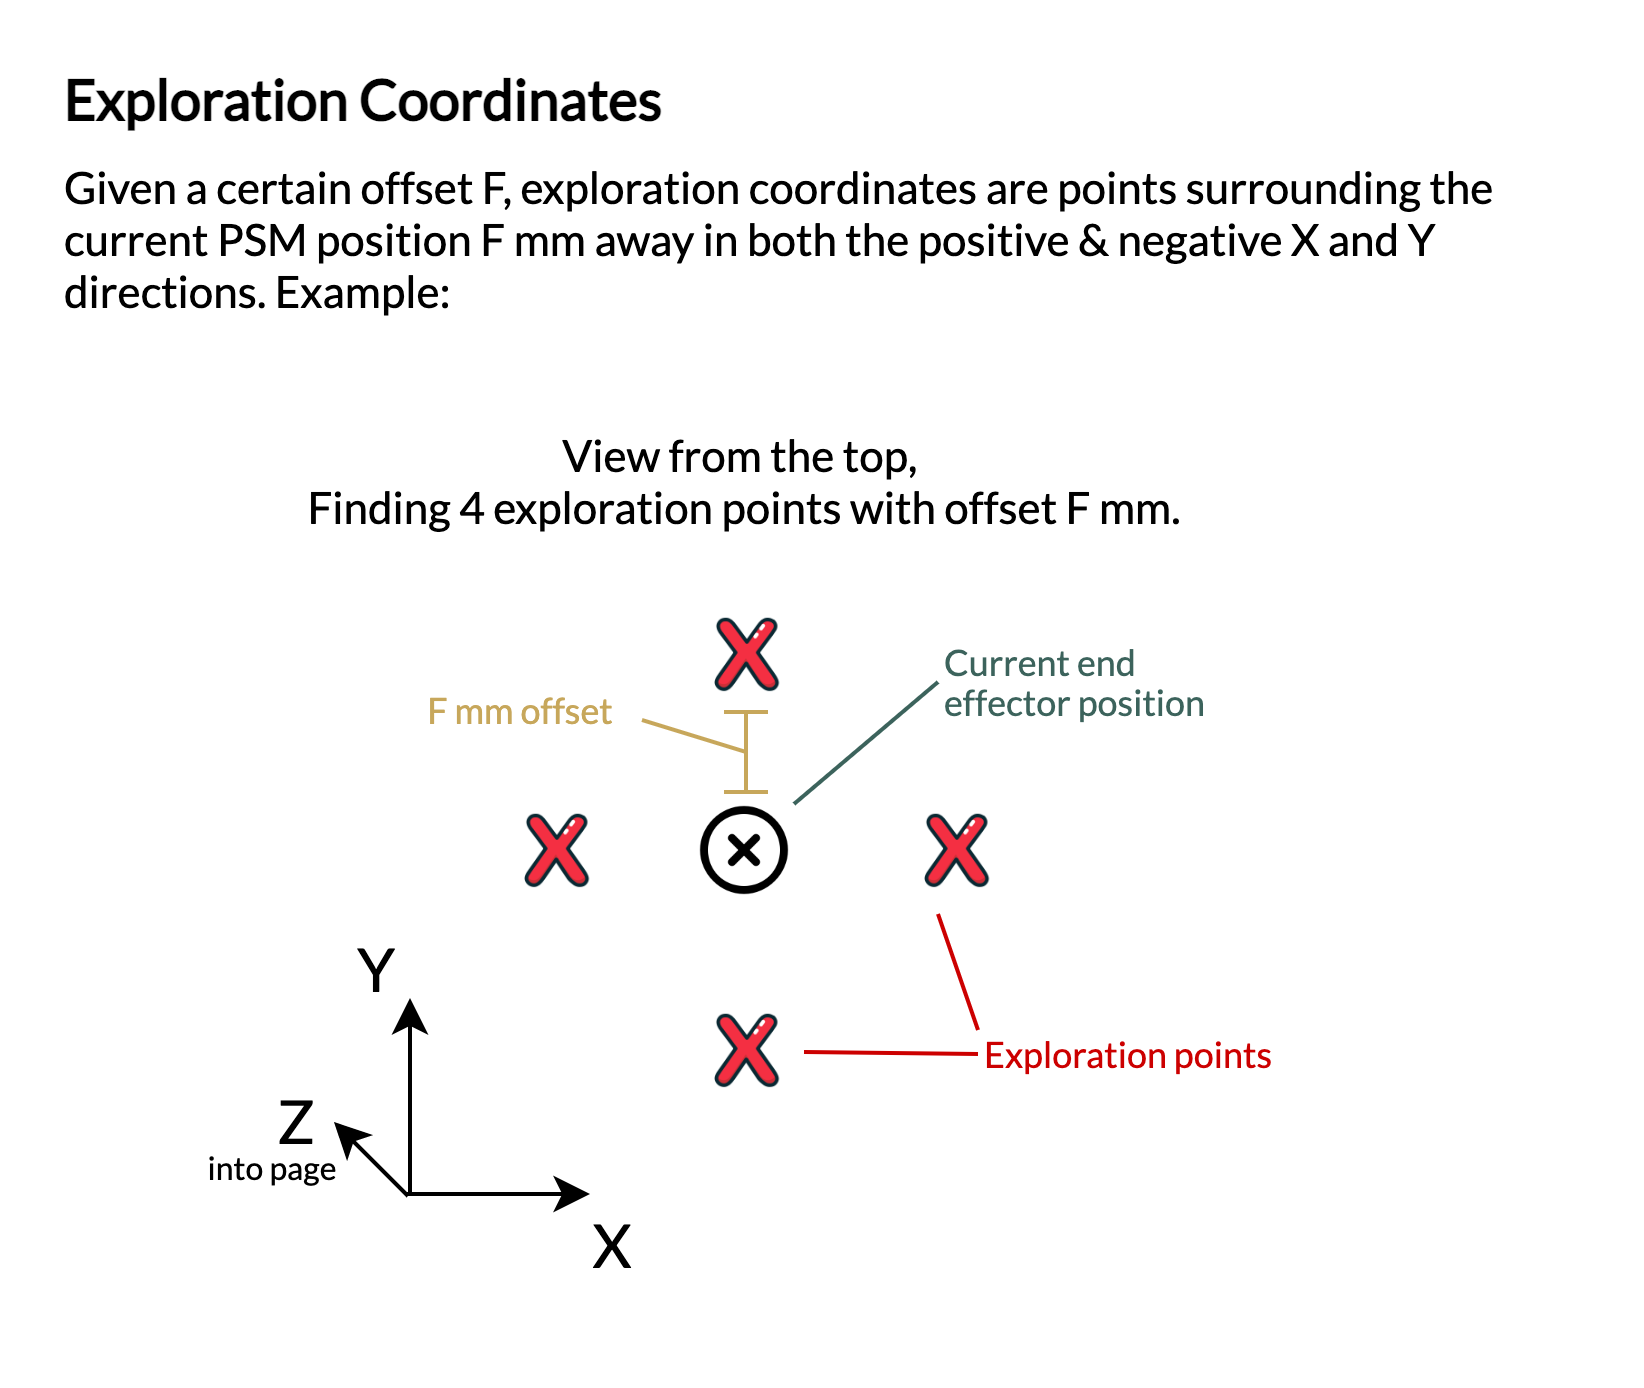

The diagram above was exported from draw.io. Its source (the exported page's mxGraphModel, read from the mxfile embedded in the PNG):
<mxGraphModel dx="-32" dy="457" grid="1" gridSize="10" guides="1" tooltips="1" connect="1" arrows="1" fold="1" page="1" pageScale="1" pageWidth="850" pageHeight="1100" math="0" shadow="0">
  <root>
    <mxCell id="0" />
    <mxCell id="1" parent="0" />
    <mxCell id="daw2eEx60xYVJSmHveln-1" value="" style="shape=image;html=1;verticalAlign=top;verticalLabelPosition=bottom;labelBackgroundColor=#ffffff;imageAspect=0;aspect=fixed;image=https://cdn1.iconfinder.com/data/icons/feather-2/24/x-circle-128.png;fontFamily=Lato;fontSource=https%3A%2F%2Ffonts.googleapis.com%2Fcss%3Ffamily%3DLato;" vertex="1" parent="1">
      <mxGeometry x="1280" y="331.5" width="24" height="24" as="geometry" />
    </mxCell>
    <mxCell id="daw2eEx60xYVJSmHveln-2" value="" style="shape=image;html=1;verticalAlign=top;verticalLabelPosition=bottom;labelBackgroundColor=#ffffff;imageAspect=0;aspect=fixed;image=https://cdn2.iconfinder.com/data/icons/letters-and-numbers-1/32/lowercase_letter_x_red-128.png;fontFamily=Lato;fontSource=https%3A%2F%2Ffonts.googleapis.com%2Fcss%3Ffamily%3DLato;" vertex="1" parent="1">
      <mxGeometry x="1330" y="329" width="29" height="29" as="geometry" />
    </mxCell>
    <mxCell id="daw2eEx60xYVJSmHveln-3" value="" style="shape=image;html=1;verticalAlign=top;verticalLabelPosition=bottom;labelBackgroundColor=#ffffff;imageAspect=0;aspect=fixed;image=https://cdn2.iconfinder.com/data/icons/letters-and-numbers-1/32/lowercase_letter_x_red-128.png;fontFamily=Lato;fontSource=https%3A%2F%2Ffonts.googleapis.com%2Fcss%3Ffamily%3DLato;" vertex="1" parent="1">
      <mxGeometry x="1277.5" y="379" width="29" height="29" as="geometry" />
    </mxCell>
    <mxCell id="daw2eEx60xYVJSmHveln-4" value="" style="shape=image;html=1;verticalAlign=top;verticalLabelPosition=bottom;labelBackgroundColor=#ffffff;imageAspect=0;aspect=fixed;image=https://cdn2.iconfinder.com/data/icons/letters-and-numbers-1/32/lowercase_letter_x_red-128.png;fontFamily=Lato;fontSource=https%3A%2F%2Ffonts.googleapis.com%2Fcss%3Ffamily%3DLato;" vertex="1" parent="1">
      <mxGeometry x="1277.5" y="280" width="29" height="29" as="geometry" />
    </mxCell>
    <mxCell id="daw2eEx60xYVJSmHveln-5" value="" style="shape=image;html=1;verticalAlign=top;verticalLabelPosition=bottom;labelBackgroundColor=#ffffff;imageAspect=0;aspect=fixed;image=https://cdn2.iconfinder.com/data/icons/letters-and-numbers-1/32/lowercase_letter_x_red-128.png;fontFamily=Lato;fontSource=https%3A%2F%2Ffonts.googleapis.com%2Fcss%3Ffamily%3DLato;" vertex="1" parent="1">
      <mxGeometry x="1230" y="329" width="29" height="29" as="geometry" />
    </mxCell>
    <mxCell id="daw2eEx60xYVJSmHveln-6" value="Current end effector position" style="text;html=1;strokeColor=none;fillColor=none;align=left;verticalAlign=middle;whiteSpace=wrap;rounded=0;fontSize=9;fontColor=#3C635C;fontFamily=Lato;fontSource=https%3A%2F%2Ffonts.googleapis.com%2Fcss%3Ffamily%3DLato;" vertex="1" parent="1">
      <mxGeometry x="1340" y="289" width="80" height="24" as="geometry" />
    </mxCell>
    <mxCell id="daw2eEx60xYVJSmHveln-7" value="" style="endArrow=classic;html=1;fontSize=9;strokeWidth=1;fontFamily=Lato;fontSource=https%3A%2F%2Ffonts.googleapis.com%2Fcss%3Ffamily%3DLato;" edge="1" parent="1">
      <mxGeometry width="50" height="50" relative="1" as="geometry">
        <mxPoint x="1208" y="429" as="sourcePoint" />
        <mxPoint x="1208" y="380" as="targetPoint" />
      </mxGeometry>
    </mxCell>
    <mxCell id="daw2eEx60xYVJSmHveln-8" value="" style="endArrow=classic;html=1;fontSize=16;strokeWidth=1;entryX=0.125;entryY=-0.175;entryDx=0;entryDy=0;entryPerimeter=0;fontFamily=Lato;fontSource=https%3A%2F%2Ffonts.googleapis.com%2Fcss%3Ffamily%3DLato;" edge="1" parent="1">
      <mxGeometry width="50" height="50" relative="1" as="geometry">
        <mxPoint x="1207" y="429" as="sourcePoint" />
        <mxPoint x="1253" y="429" as="targetPoint" />
      </mxGeometry>
    </mxCell>
    <mxCell id="daw2eEx60xYVJSmHveln-9" value="X" style="text;html=1;strokeColor=none;fillColor=none;align=center;verticalAlign=middle;whiteSpace=wrap;rounded=0;fontSize=15;fontFamily=Lato;fontSource=https%3A%2F%2Ffonts.googleapis.com%2Fcss%3Ffamily%3DLato;" vertex="1" parent="1">
      <mxGeometry x="1239" y="430.5" width="40" height="20" as="geometry" />
    </mxCell>
    <mxCell id="daw2eEx60xYVJSmHveln-10" value="Y" style="text;html=1;strokeColor=none;fillColor=none;align=center;verticalAlign=middle;whiteSpace=wrap;rounded=0;fontSize=15;fontFamily=Lato;fontSource=https%3A%2F%2Ffonts.googleapis.com%2Fcss%3Ffamily%3DLato;" vertex="1" parent="1">
      <mxGeometry x="1180" y="362" width="40" height="20" as="geometry" />
    </mxCell>
    <mxCell id="daw2eEx60xYVJSmHveln-11" value="Exploration points" style="text;html=1;strokeColor=none;fillColor=none;align=left;verticalAlign=middle;whiteSpace=wrap;rounded=0;fontSize=9;fontColor=#CC0000;fontFamily=Lato;fontSource=https%3A%2F%2Ffonts.googleapis.com%2Fcss%3Ffamily%3DLato;" vertex="1" parent="1">
      <mxGeometry x="1350" y="382" width="80" height="24" as="geometry" />
    </mxCell>
    <mxCell id="daw2eEx60xYVJSmHveln-12" value="" style="endArrow=none;html=1;strokeWidth=1;fontSize=16;fontColor=#CC0000;strokeColor=#CC0000;entryX=0;entryY=0.25;entryDx=0;entryDy=0;fontFamily=Lato;fontSource=https%3A%2F%2Ffonts.googleapis.com%2Fcss%3Ffamily%3DLato;" edge="1" parent="1" target="daw2eEx60xYVJSmHveln-11">
      <mxGeometry width="50" height="50" relative="1" as="geometry">
        <mxPoint x="1340" y="359" as="sourcePoint" />
        <mxPoint x="1190" y="449" as="targetPoint" />
      </mxGeometry>
    </mxCell>
    <mxCell id="daw2eEx60xYVJSmHveln-13" value="" style="endArrow=none;html=1;strokeWidth=1;fontSize=16;fontColor=#CC0000;strokeColor=#CC0000;entryX=0;entryY=0.5;entryDx=0;entryDy=0;exitX=1;exitY=0.5;exitDx=0;exitDy=0;fontFamily=Lato;fontSource=https%3A%2F%2Ffonts.googleapis.com%2Fcss%3Ffamily%3DLato;" edge="1" parent="1" source="daw2eEx60xYVJSmHveln-3" target="daw2eEx60xYVJSmHveln-11">
      <mxGeometry width="50" height="50" relative="1" as="geometry">
        <mxPoint x="1332" y="395" as="sourcePoint" />
        <mxPoint x="1342" y="424" as="targetPoint" />
      </mxGeometry>
    </mxCell>
    <mxCell id="daw2eEx60xYVJSmHveln-14" value="" style="endArrow=none;html=1;strokeWidth=1;fontSize=16;fontColor=#CC0000;exitX=1;exitY=0;exitDx=0;exitDy=0;strokeColor=#3C635C;entryX=0;entryY=0.5;entryDx=0;entryDy=0;fontFamily=Lato;fontSource=https%3A%2F%2Ffonts.googleapis.com%2Fcss%3Ffamily%3DLato;" edge="1" parent="1" source="daw2eEx60xYVJSmHveln-1" target="daw2eEx60xYVJSmHveln-6">
      <mxGeometry width="50" height="50" relative="1" as="geometry">
        <mxPoint x="1316.5" y="403.5" as="sourcePoint" />
        <mxPoint x="1330" y="301" as="targetPoint" />
      </mxGeometry>
    </mxCell>
    <mxCell id="daw2eEx60xYVJSmHveln-15" value="" style="shape=crossbar;whiteSpace=wrap;html=1;rounded=1;fontSize=16;fontColor=#CC0000;align=left;rotation=90;strokeColor=#C7A75B;fontFamily=Lato;fontSource=https%3A%2F%2Ffonts.googleapis.com%2Fcss%3Ffamily%3DLato;" vertex="1" parent="1">
      <mxGeometry x="1282" y="313" width="20" height="11" as="geometry" />
    </mxCell>
    <mxCell id="daw2eEx60xYVJSmHveln-16" value="F mm offset" style="text;html=1;strokeColor=none;fillColor=none;align=center;verticalAlign=middle;whiteSpace=wrap;rounded=0;fontSize=9;fontColor=#C7A75B;fontFamily=Lato;fontSource=https%3A%2F%2Ffonts.googleapis.com%2Fcss%3Ffamily%3DLato;" vertex="1" parent="1">
      <mxGeometry x="1206" y="303" width="60" height="10" as="geometry" />
    </mxCell>
    <mxCell id="daw2eEx60xYVJSmHveln-17" value="" style="endArrow=none;html=1;strokeWidth=1;fontSize=16;fontColor=#C7A75B;exitX=0.5;exitY=0.5;exitDx=0;exitDy=0;exitPerimeter=0;strokeColor=#C7A75B;entryX=1;entryY=0.75;entryDx=0;entryDy=0;fontFamily=Lato;fontSource=https%3A%2F%2Ffonts.googleapis.com%2Fcss%3Ffamily%3DLato;" edge="1" parent="1" source="daw2eEx60xYVJSmHveln-15" target="daw2eEx60xYVJSmHveln-16">
      <mxGeometry width="50" height="50" relative="1" as="geometry">
        <mxPoint x="1160" y="370" as="sourcePoint" />
        <mxPoint x="1270" y="260" as="targetPoint" />
      </mxGeometry>
    </mxCell>
    <mxCell id="daw2eEx60xYVJSmHveln-18" value="&lt;span style=&quot;font-size: 11px&quot;&gt;View from the top, &lt;br&gt;Finding 4 exploration points with offset F mm.&lt;/span&gt;" style="text;html=1;strokeColor=none;fillColor=none;align=center;verticalAlign=middle;whiteSpace=wrap;rounded=0;fontSize=11;fontColor=#000000;fontFamily=Lato;fontSource=https%3A%2F%2Ffonts.googleapis.com%2Fcss%3Ffamily%3DLato;" vertex="1" parent="1">
      <mxGeometry x="1180" y="230" width="224" height="40" as="geometry" />
    </mxCell>
    <mxCell id="daw2eEx60xYVJSmHveln-19" value="Given a certain offset F, exploration coordinates are points surrounding the current PSM position F mm away in both the positive &amp;amp; negative X and Y directions. Example:" style="text;html=1;strokeColor=none;fillColor=none;align=left;verticalAlign=middle;whiteSpace=wrap;rounded=0;fontSize=11;fontFamily=Lato;fontSource=https%3A%2F%2Ffonts.googleapis.com%2Fcss%3Ffamily%3DLato;" vertex="1" parent="1">
      <mxGeometry x="1120" y="170" width="370" height="40" as="geometry" />
    </mxCell>
    <mxCell id="daw2eEx60xYVJSmHveln-20" value="Exploration Coordinates" style="text;html=1;strokeColor=none;fillColor=none;align=left;verticalAlign=middle;whiteSpace=wrap;rounded=0;fontFamily=Lato;fontSource=https%3A%2F%2Ffonts.googleapis.com%2Fcss%3Ffamily%3DLato;fontStyle=1;fontSize=14;" vertex="1" parent="1">
      <mxGeometry x="1120" y="145" width="167" height="20" as="geometry" />
    </mxCell>
    <mxCell id="daw2eEx60xYVJSmHveln-21" value="" style="endArrow=classic;html=1;fontSize=16;strokeWidth=1;fontFamily=Lato;fontSource=https%3A%2F%2Ffonts.googleapis.com%2Fcss%3Ffamily%3DLato;" edge="1" parent="1">
      <mxGeometry width="50" height="50" relative="1" as="geometry">
        <mxPoint x="1207.5" y="429.5" as="sourcePoint" />
        <mxPoint x="1189" y="411" as="targetPoint" />
      </mxGeometry>
    </mxCell>
    <mxCell id="daw2eEx60xYVJSmHveln-23" value="Z" style="text;html=1;strokeColor=none;fillColor=none;align=center;verticalAlign=middle;whiteSpace=wrap;rounded=0;fontSize=15;fontFamily=Lato;fontSource=https%3A%2F%2Ffonts.googleapis.com%2Fcss%3Ffamily%3DLato;" vertex="1" parent="1">
      <mxGeometry x="1160" y="400" width="40" height="20" as="geometry" />
    </mxCell>
    <mxCell id="daw2eEx60xYVJSmHveln-25" value="into page" style="text;html=1;strokeColor=none;fillColor=none;align=center;verticalAlign=middle;whiteSpace=wrap;rounded=0;fontFamily=Lato;fontSource=https%3A%2F%2Ffonts.googleapis.com%2Fcss%3Ffamily%3DLato;fontSize=8;" vertex="1" parent="1">
      <mxGeometry x="1154" y="418.5" width="40" height="9.5" as="geometry" />
    </mxCell>
  </root>
</mxGraphModel>